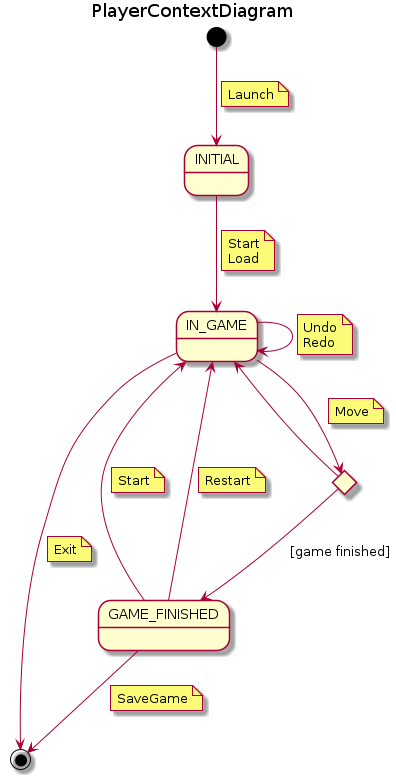

The diagram above was rendered by PlantUML. Its source (embedded in the PNG):
@startuml PlayerContextDiagram
title PlayerContextDiagram
state INITIAL
state IN_GAME
state GAME_FINISHED

state IF <<choice>>

[*] --> INITIAL
note on link
    Launch
end note

INITIAL --> IN_GAME
    note on link
        Start
        Load
    end note
IN_GAME --> IN_GAME
    note on link
        Undo
        Redo
        ' Resume
    end note
GAME_FINISHED --> IN_GAME
    note on link
        Start
    end note

GAME_FINISHED --> IN_GAME
    note on link
        Restart
    end note
IN_GAME --> IF
    note on link
        Move
    end note

IF --> IN_GAME
IF --> GAME_FINISHED: [game finished]

IN_GAME --> [*]
    note on link
        Exit
    end note


GAME_FINISHED --> [*]
    note on link
        SaveGame
    end note
@enduml